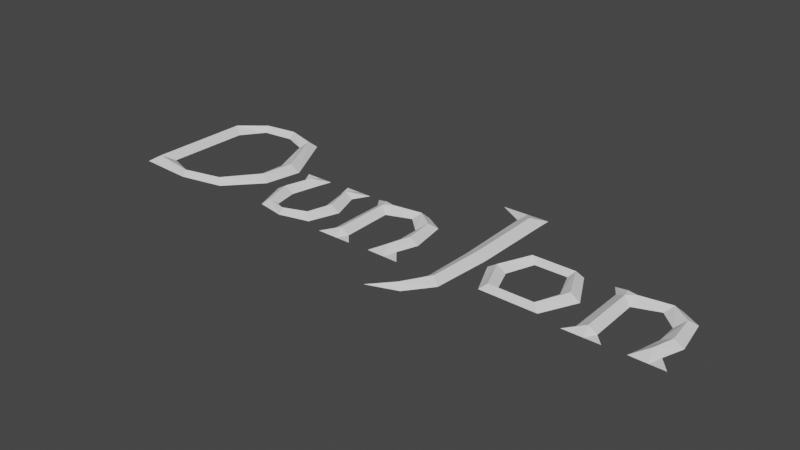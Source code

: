 # Source: title.blend  (saved by Blender 2.80.75; exported with 4.5.12 LTS)
import bpy
from mathutils import Matrix  # noqa: F401  (used for matrix-valued properties, if any)

bpy.ops.wm.read_factory_settings(use_empty=True)
scene = bpy.context.scene
scene.name = 'Scene'

# ---- collections
col_collection = bpy.data.collections.new('Collection'); scene.collection.children.link(col_collection)

# ---- world
world_world = bpy.data.worlds.new('World'); scene.world = world_world
world_world.use_nodes = True; world_world.node_tree.nodes.clear()
_N = world_world.node_tree.nodes; _L = world_world.node_tree.links
n0 = _N.new('ShaderNodeOutputWorld'); n0.name = 'World Output'; n0.location = (300, 300)
n1 = _N.new('ShaderNodeBackground'); n1.name = 'Background'; n1.location = (10, 300)
n1.inputs[0].default_value = (0.05088, 0.05088, 0.05088, 1.0)
_L.new(n1.outputs[0], n0.inputs[0])
n0.is_active_output = True
world_world.color = (0.05088, 0.05088, 0.05088)
world_world.use_sun_shadow = False
world_world.sun_shadow_jitter_overblur = 0.0

# ---- meshes
me_plane = bpy.data.meshes.new('Plane')
me_plane.from_pydata([(-2.443, -0.3702, 0.0), (-2.276, -0.2099, 0.0), (-2.443, 0.6424, 0.0), (-2.272, 0.5256, 0.0), (-1.969, -0.3976, 0.0), (-1.97, -0.3125, 0.0), (-1.593, -0.3207, 0.0), (-1.695, -0.2356, 0.0), (-1.333, -0.03681, 0.0), (-1.504, 0.05199, 0.0), (-1.276, 0.2837, 0.0), (-1.492, 0.2883, 0.0), (-2.152, 0.809, 0.0), (-2.127, 0.7234, 0.0), (-1.863, 0.8621, 0.0), (-1.852, 0.7546, 0.0), (-1.544, 0.7834, 0.0), (-1.649, 0.6703, 0.0), (-1.024, -0.04658, 0.0), (-1.191, -0.04479, 0.0), (-0.9717, 0.1839, 0.0), (-1.118, 0.1839, 0.0), (-0.9842, -0.2511, 0.0), (-1.082, -0.3378, 0.0), (-0.8377, -0.3137, 0.0), (-0.8411, -0.3821, 0.0), (-0.9382, 0.3136, 0.0), (-1.191, 0.3136, 0.0), (-0.6927, -0.2313, 0.0), (-0.5847, -0.318, 0.0), (-0.6606, -0.05879, 0.0), (-0.4992, -0.0631, 0.0), (-0.7156, 0.1869, 0.0), (-0.5892, 0.1857, 0.0), (-0.7602, 0.3234, 0.0), (-0.5141, 0.3209, 0.0), (-0.3508, -0.303, 0.0), (-0.1909, -0.2936, 0.0), (-0.3554, 0.2282, 0.0), (-0.2015, 0.146, 0.0), (-0.4149, -0.3793, 0.0), (-0.1115, -0.3806, 0.0), (-0.4118, 0.3136, 0.0), (-0.2039, 0.3008, 0.0), (0.006036, 0.2223, 0.0), (0.09914, 0.3185, 0.0), (0.148, -0.09058, 0.0), (0.1449, 0.08953, 0.0), (0.2609, 0.2238, 0.0), (0.3159, -0.09058, 0.0), (0.1052, -0.2631, 0.0), (0.2548, -0.2661, 0.0), (0.07173, -0.3747, 0.0), (0.3494, -0.3804, 0.0), (0.6601, 0.04789, 0.0), (0.6418, 0.7291, 0.0), (0.8354, 0.735, 0.0), (0.8356, 0.04789, 0.0), (0.4296, 0.8538, 0.0), (0.8377, 0.8584, 0.0), (0.6509, -0.3807, 0.0), (0.7972, -0.4686, 0.0), (0.5491, -0.6277, 0.0), (0.6353, -0.6795, 0.0), (0.3806, -0.7698, 0.0), (1.508, 0.2853, 0.0001527), (1.046, 0.2917, 0.0001527), (0.8954, -0.01899, 0.0001527), (1.03, -0.3157, 0.0001527), (1.522, -0.3233, 0.0001527), (1.666, -0.02535, 0.0001527), (1.413, 0.2179, 0.0001527), (1.139, 0.2179, 0.0001527), (1.052, -0.01645, 0.0001527), (1.139, -0.2482, 0.0001527), (1.413, -0.2482, 0.0001527), (1.5, -0.01136, 0.0001527), (-2.365, -0.2958, 0.05), (-2.364, 0.5882, 0.05), (-1.969, -0.3581, 0.05), (-1.64, -0.2812, 0.05), (-1.413, 0.004398, 0.05), (-1.376, 0.2858, 0.05), (-2.14, 0.7693, 0.05), (-1.858, 0.8122, 0.05), (-1.593, 0.7309, 0.05), (-1.105, -0.0457, 0.05), (-1.043, 0.1839, 0.05), (-1.032, -0.2935, 0.05), (-0.8393, -0.3472, 0.05), (-1.062, 0.3136, 0.0), (-0.6398, -0.2737, 0.05), (-0.5817, -0.0609, 0.05), (-0.6538, 0.1863, 0.05), (-0.6398, 0.3222, 0.0), (-0.2595, -0.2976, 0.05), (-0.2676, 0.1813, 0.05), (-0.2417, -0.38, 0.0), (-0.2787, 0.3049, 0.0), (-0.2024, 0.2372, 0.05), (0.05707, 0.275, 0.05), (0.24, -0.09058, 0.05), (0.2085, 0.1631, 0.05), (0.1872, -0.2647, 0.05), (0.2239, -0.3778, 0.0), (-0.2813, 0.2534, 0.05), (0.7545, 0.04789, 0.05), (0.7458, 0.7323, 0.05), (0.6489, 0.8563, 0.0), (0.7295, -0.428, 0.05), (0.5954, -0.6556, 0.05), (1.467, -0.2858, 0.05015), (1.583, -0.01836, 0.05015), (0.9739, -0.01772, 0.05015), (1.085, -0.2819, 0.05015), (1.46, 0.2516, 0.05015), (1.093, 0.2548, 0.05015), (1.8, -0.303, 0.0), (1.96, -0.2936, 0.0), (1.796, 0.2282, 0.0), (1.95, 0.146, 0.0), (1.736, -0.3793, 0.0), (2.04, -0.3806, 0.0), (1.739, 0.3136, 0.0), (1.947, 0.3008, 0.0), (2.157, 0.2223, 0.0), (2.25, 0.3185, 0.0), (2.299, -0.09058, 0.0), (2.296, 0.08953, 0.0), (2.412, 0.2238, 0.0), (2.467, -0.09058, 0.0), (2.256, -0.2631, 0.0), (2.406, -0.2661, 0.0), (2.223, -0.3747, 0.0), (2.501, -0.3804, 0.0), (1.892, -0.2976, 0.05), (1.884, 0.1813, 0.05), (1.909, -0.38, 0.0), (1.872, 0.3049, 0.0), (1.949, 0.2372, 0.05), (2.208, 0.275, 0.05), (2.391, -0.09058, 0.05), (2.36, 0.1631, 0.05), (2.338, -0.2647, 0.05), (2.375, -0.3778, 0.0), (1.87, 0.2534, 0.05)], [], [(77, 1, 3, 78), (77, 0, 4, 79), (79, 4, 6, 80), (80, 6, 8, 81), (81, 8, 10, 82), (78, 3, 13, 83), (83, 13, 15, 84), (84, 15, 17, 85), (82, 85, 17, 11), (86, 18, 20, 87), (86, 19, 23, 88), (88, 23, 25, 89), (87, 20, 26, 90), (89, 25, 29, 91), (91, 29, 31, 92), (92, 31, 33, 93), (93, 33, 35, 94), (95, 37, 39, 96), (95, 36, 40, 97), (99, 39, 44, 100), (100, 44, 47, 102), (102, 47, 46, 101), (101, 46, 50, 103), (103, 50, 52, 104), (107, 55, 54, 106), (107, 56, 59, 108), (106, 54, 60, 109), (109, 60, 62, 110), (64, 110, 62), (112, 76, 75, 111), (114, 74, 73, 113), (116, 72, 71, 115), (115, 71, 76, 112), (111, 75, 74, 114), (113, 73, 72, 116), (10, 16, 85, 82), (14, 84, 85, 16), (12, 83, 84, 14), (2, 78, 83, 12), (9, 81, 82, 11), (7, 80, 81, 9), (5, 79, 80, 7), (1, 77, 79, 5), (0, 77, 78, 2), (32, 93, 94, 34), (30, 92, 93, 32), (28, 91, 92, 30), (24, 89, 91, 28), (21, 87, 90, 27), (22, 88, 89, 24), (18, 86, 88, 22), (19, 86, 87, 21), (37, 95, 97, 41), (36, 95, 96, 38), (96, 105, 42, 38), (51, 103, 104, 53), (49, 101, 103, 51), (48, 102, 101, 49), (45, 100, 102, 48), (45, 43, 99, 100), (96, 39, 99, 105), (43, 98, 105, 99), (98, 42, 105), (61, 109, 110, 63), (57, 106, 109, 61), (55, 107, 108, 58), (56, 107, 106, 57), (110, 64, 63), (67, 113, 116, 66), (69, 111, 114, 68), (65, 115, 112, 70), (66, 116, 115, 65), (68, 114, 113, 67), (70, 112, 111, 69), (135, 118, 120, 136), (135, 117, 121, 137), (139, 120, 125, 140), (140, 125, 128, 142), (142, 128, 127, 141), (141, 127, 131, 143), (143, 131, 133, 144), (118, 135, 137, 122), (117, 135, 136, 119), (136, 145, 123, 119), (132, 143, 144, 134), (130, 141, 143, 132), (129, 142, 141, 130), (126, 140, 142, 129), (126, 124, 139, 140), (136, 120, 139, 145), (124, 138, 145, 139), (138, 123, 145)])
_uv = me_plane.uv_layers.new(name='UVMap')
_uv.uv.foreach_set('vector', [0.4641, 0.0, 1.0, 0.0, 1.0, 1.0, 0.4641, 1.0, 0.4641, 0.0, 0.0, 0.0, 0.0, 0.0, 0.4641, 0.0, 0.4641, 0.0, 0.0, 0.0, 0.0, 0.0, 0.4641, 0.0, 0.4641, 0.0, 0.0, 0.0, 0.0, 0.0, 0.4641, 0.0, 0.4641, 0.0, 0.0, 0.0, 0.0, 0.0, 0.4641, 0.0, 0.4641, 1.0, 1.0, 1.0, 1.0, 1.0, 0.4641, 1.0, 0.4641, 1.0, 1.0, 1.0, 1.0, 1.0, 0.4641, 1.0, 0.4641, 1.0, 1.0, 1.0, 1.0, 1.0, 0.4641, 1.0, 0.4641, 0.0, 0.4641, 1.0, 1.0, 1.0, 1.0, 0.0, 0.4891, 0.0, 0.0, 0.0, 0.0, 0.0, 0.4891, 0.0, 0.4891, 0.0, 1.0, 0.0, 1.0, 0.0, 0.4891, 0.0, 0.4891, 0.0, 1.0, 0.0, 1.0, 0.0, 0.4891, 0.0, 0.4891, 0.0, 0.0, 0.0, 0.0, 0.0, 0.4891, 0.0, 0.4891, 0.0, 1.0, 0.0, 1.0, 0.0, 0.4891, 0.0, 0.4891, 0.0, 1.0, 0.0, 1.0, 0.0, 0.4891, 0.0, 0.4891, 0.0, 1.0, 0.0, 1.0, 0.0, 0.4891, 0.0, 0.4891, 0.0, 1.0, 0.0, 1.0, 0.0, 0.4891, 0.0, 0.5707, 0.0, 1.0, 0.0, 1.0, 0.0, 0.5707, 0.0, 0.5707, 0.0, 0.0, 0.0, 0.0, 0.0, 0.5707, 0.0, 1.0, 0.0, 1.0, 0.0, 1.0, 0.0, 1.0, 0.0, 1.0, 0.0, 1.0, 0.0, 1.0, 0.0, 1.0, 0.0, 1.0, 0.0, 1.0, 0.0, 1.0, 0.0, 1.0, 0.0, 1.0, 0.0, 1.0, 0.0, 1.0, 0.0, 1.0, 0.0, 1.0, 0.0, 1.0, 0.0, 1.0, 0.0, 1.0, 0.0, 1.0, 0.0, 1.0, 0.0, 1.0, 0.0, 1.0, 0.0, 1.0, 0.0, 1.0, 0.0, 1.0, 0.0, 1.0, 0.0, 1.0, 0.0, 1.0, 0.0, 1.0, 0.0, 1.0, 0.0, 1.0, 0.0, 1.0, 0.0, 1.0, 0.0, 1.0, 0.0, 0.0, 0.0, 1.0, 0.0, 1.0, 0.0, 0.0, 0.0, 0.0, 0.0, 0.0, 0.0, 0.0, 0.0, 0.0, 0.0, 0.0, 0.0, 0.0, 0.0, 0.0, 0.0, 0.0, 0.0, 0.0, 0.0, 0.0, 0.0, 0.0, 0.0, 0.0, 0.0, 0.0, 0.0, 0.0, 0.0, 0.0, 0.0, 0.0, 0.0, 0.0, 0.0, 0.0, 0.0, 0.0, 0.0, 0.0, 0.0, 0.0, 0.0, 0.0, 0.0, 0.0, 0.0, 0.0, 0.0, 0.0, 1.0, 0.4641, 1.0, 0.4641, 0.0, 0.0, 1.0, 0.4641, 1.0, 0.4641, 1.0, 0.0, 1.0, 0.0, 1.0, 0.4641, 1.0, 0.4641, 1.0, 0.0, 1.0, 0.0, 1.0, 0.4641, 1.0, 0.4641, 1.0, 0.0, 1.0, 1.0, 0.0, 0.4641, 0.0, 0.4641, 0.0, 1.0, 0.0, 1.0, 0.0, 0.4641, 0.0, 0.4641, 0.0, 1.0, 0.0, 1.0, 0.0, 0.4641, 0.0, 0.4641, 0.0, 1.0, 0.0, 1.0, 0.0, 0.4641, 0.0, 0.4641, 0.0, 1.0, 0.0, 0.0, 0.0, 0.4641, 0.0, 0.4641, 1.0, 0.0, 1.0, 0.0, 0.0, 0.4891, 0.0, 0.4891, 0.0, 0.0, 0.0, 0.0, 0.0, 0.4891, 0.0, 0.4891, 0.0, 0.0, 0.0, 0.0, 0.0, 0.4891, 0.0, 0.4891, 0.0, 0.0, 0.0, 0.0, 0.0, 0.4891, 0.0, 0.4891, 0.0, 0.0, 0.0, 1.0, 0.0, 0.4891, 0.0, 0.4891, 0.0, 1.0, 0.0, 0.0, 0.0, 0.4891, 0.0, 0.4891, 0.0, 0.0, 0.0, 0.0, 0.0, 0.4891, 0.0, 0.4891, 0.0, 0.0, 0.0, 1.0, 0.0, 0.4891, 0.0, 0.4891, 0.0, 1.0, 0.0, 1.0, 0.0, 0.5707, 0.0, 0.5707, 0.0, 1.0, 0.0, 0.0, 0.0, 0.5707, 0.0, 0.5707, 0.0, 0.0, 0.0, 0.5707, 0.0, 0.5707, 0.0, 0.0, 0.0, 0.0, 0.0, 1.0, 0.0, 1.0, 0.0, 1.0, 0.0, 1.0, 0.0, 1.0, 0.0, 1.0, 0.0, 1.0, 0.0, 1.0, 0.0, 1.0, 0.0, 1.0, 0.0, 1.0, 0.0, 1.0, 0.0, 1.0, 0.0, 1.0, 0.0, 1.0, 0.0, 1.0, 0.0, 1.0, 0.0, 0.0, 0.0, 1.0, 0.0, 1.0, 0.0, 0.5707, 0.0, 1.0, 0.0, 1.0, 0.0, 0.5707, 0.0, 0.0, 0.0, 0.0, 0.0, 0.5707, 0.0, 1.0, 0.0, 0.0, 0.0, 0.0, 0.0, 0.5707, 0.0, 1.0, 0.0, 1.0, 0.0, 1.0, 0.0, 1.0, 0.0, 1.0, 0.0, 1.0, 0.0, 1.0, 0.0, 1.0, 0.0, 1.0, 0.0, 1.0, 0.0, 1.0, 0.0, 1.0, 0.0, 1.0, 0.0, 1.0, 0.0, 1.0, 0.0, 1.0, 0.0, 1.0, 0.0, 0.0, 0.0, 1.0, 0.0, 0.0, 0.0, 0.0, 0.0, 0.0, 0.0, 0.0, 0.0, 0.0, 0.0, 0.0, 0.0, 0.0, 0.0, 0.0, 0.0, 0.0, 0.0, 0.0, 0.0, 0.0, 0.0, 0.0, 0.0, 0.0, 0.0, 0.0, 0.0, 0.0, 0.0, 0.0, 0.0, 0.0, 0.0, 0.0, 0.0, 0.0, 0.0, 0.0, 0.0, 0.0, 0.0, 0.0, 0.0, 0.0, 0.0, 0.0, 0.0, 0.5707, 0.0, 1.0, 0.0, 1.0, 0.0, 0.5707, 0.0, 0.5707, 0.0, 0.0, 0.0, 0.0, 0.0, 0.5707, 0.0, 1.0, 0.0, 1.0, 0.0, 1.0, 0.0, 1.0, 0.0, 1.0, 0.0, 1.0, 0.0, 1.0, 0.0, 1.0, 0.0, 1.0, 0.0, 1.0, 0.0, 1.0, 0.0, 1.0, 0.0, 1.0, 0.0, 1.0, 0.0, 1.0, 0.0, 1.0, 0.0, 1.0, 0.0, 1.0, 0.0, 1.0, 0.0, 1.0, 0.0, 1.0, 0.0, 0.5707, 0.0, 0.5707, 0.0, 1.0, 0.0, 0.0, 0.0, 0.5707, 0.0, 0.5707, 0.0, 0.0, 0.0, 0.5707, 0.0, 0.5707, 0.0, 0.0, 0.0, 0.0, 0.0, 1.0, 0.0, 1.0, 0.0, 1.0, 0.0, 1.0, 0.0, 1.0, 0.0, 1.0, 0.0, 1.0, 0.0, 1.0, 0.0, 1.0, 0.0, 1.0, 0.0, 1.0, 0.0, 1.0, 0.0, 1.0, 0.0, 1.0, 0.0, 1.0, 0.0, 1.0, 0.0, 1.0, 0.0, 0.0, 0.0, 1.0, 0.0, 1.0, 0.0, 0.5707, 0.0, 1.0, 0.0, 1.0, 0.0, 0.5707, 0.0, 0.0, 0.0, 0.0, 0.0, 0.5707, 0.0, 1.0, 0.0, 0.0, 0.0, 0.0, 0.0, 0.5707, 0.0])
me_plane.use_remesh_preserve_volume = False
me_plane.use_remesh_preserve_attributes = False
me_plane.use_mirror_vertex_groups = False
me_plane.update()

# ---- objects
ob_plane = bpy.data.objects.new('Plane', me_plane)

# ---- transforms, parenting, visibility, modifiers, constraints
ob_plane.location = (0.0, 0.0, 0.0)
ob_plane.lineart.crease_threshold = 0.0

# ---- collection membership
col_collection.objects.link(ob_plane)

# ---- scene / render settings (as saved in the file)
scene.frame_start = 1; scene.frame_end = 250; scene.frame_set(1)
scene.render.engine = 'BLENDER_EEVEE_NEXT'
scene.cycles.use_denoising = False
scene.cycles.samples = 128
scene.cycles.sampling_pattern = 'TABULATED_SOBOL'
scene.cycles.use_adaptive_sampling = False
scene.cycles.use_light_tree = False
scene.view_settings.view_transform = 'Filmic'
bpy.context.view_layer.update()

# ---- added for rendering (the .blend has no active camera and no usable light): camera, sun
cam_auto = bpy.data.cameras.new('AutoCamera')
cam_auto.lens = 50.0
cam_auto.sensor_width = 36.0
cam_auto.clip_end = 1000.0
ob_auto_camera = bpy.data.objects.new('AutoCamera', cam_auto)
scene.collection.objects.link(ob_auto_camera)
ob_auto_camera.location = (4.84577, -5.73424, 3.8787)
ob_auto_camera.rotation_euler = (1.09748, -7.21219e-08, 0.694738)
scene.camera = ob_auto_camera
light_auto_sun = bpy.data.lights.new('AutoSun', 'SUN')
light_auto_sun.energy = 3.0
light_auto_sun.angle = 0.0523599
ob_auto_sun = bpy.data.objects.new('AutoSun', light_auto_sun)
scene.collection.objects.link(ob_auto_sun)
ob_auto_sun.rotation_euler = (0.872665, 0.174533, 0.523599)
bpy.context.view_layer.update()

